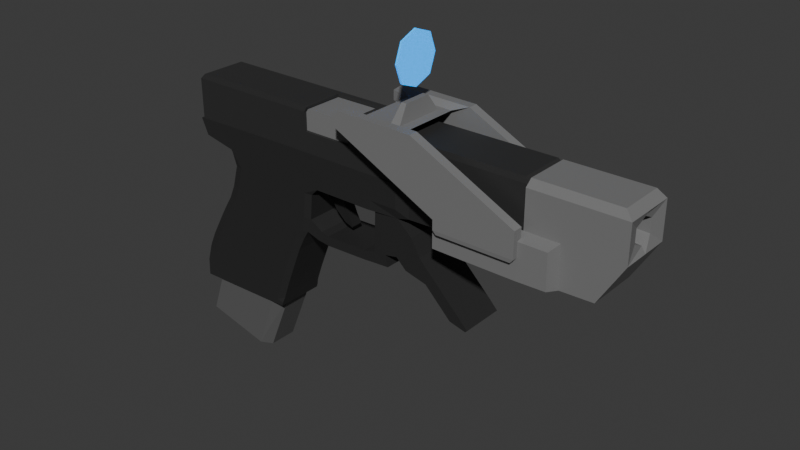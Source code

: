 # Source: Pistol26.blend  (saved by Blender 4.0.36; exported with 4.5.12 LTS)
import bpy
from mathutils import Matrix  # noqa: F401  (used for matrix-valued properties, if any)

bpy.ops.wm.read_factory_settings(use_empty=True)
scene = bpy.context.scene
scene.name = 'Scene'

# ---- collections
col_collection = bpy.data.collections.new('Collection'); scene.collection.children.link(col_collection)

# ---- materials (node trees are filled in below, after node groups)
mat_material_001 = bpy.data.materials.new('Material.001')
mat_material_001.use_transparent_shadow = False
mat_material_004 = bpy.data.materials.new('Material.004')
mat_material_004.use_transparent_shadow = False
mat_material_002 = bpy.data.materials.new('Material.002')
mat_material_002.use_transparent_shadow = False
mat_material_010 = bpy.data.materials.new('Material.010')
mat_material_010.use_transparent_shadow = False
mat_material_005 = bpy.data.materials.new('Material.005')
mat_material_005.use_transparent_shadow = False
mat_material_006 = bpy.data.materials.new('Material.006')
mat_material_006.use_transparent_shadow = False
mat_material = bpy.data.materials.new('Material')
mat_material.use_transparent_shadow = False
mat_material_003 = bpy.data.materials.new('Material.003')
mat_material_003.use_transparent_shadow = False
mat_material_007 = bpy.data.materials.new('Material.007')
mat_material_007.use_transparent_shadow = False
mat_material_008 = bpy.data.materials.new('Material.008')
mat_material_008.use_transparent_shadow = False
mat_material_009 = bpy.data.materials.new('Material.009')
mat_material_009.use_transparent_shadow = False

# ---- material node trees
mat_material_001.use_nodes = True; mat_material_001.node_tree.nodes.clear()
_N = mat_material_001.node_tree.nodes; _L = mat_material_001.node_tree.links
n0 = _N.new('ShaderNodeBsdfPrincipled'); n0.name = 'Principled BSDF'; n0.location = (10, 300)
n0.inputs[0].default_value = (0.02463, 0.02463, 0.02463, 1.0)
n0.inputs[3].default_value = 1.45
n1 = _N.new('ShaderNodeOutputMaterial'); n1.name = 'Material Output'; n1.location = (300, 300)
_L.new(n0.outputs[0], n1.inputs[0])
n1.is_active_output = True
mat_material_004.use_nodes = True; mat_material_004.node_tree.nodes.clear()
_N = mat_material_004.node_tree.nodes; _L = mat_material_004.node_tree.links
n0 = _N.new('ShaderNodeBsdfPrincipled'); n0.name = 'Principled BSDF'; n0.location = (10, 300)
n0.inputs[0].default_value = (0.03102, 0.03102, 0.03102, 1.0)
n0.inputs[3].default_value = 1.45
n1 = _N.new('ShaderNodeOutputMaterial'); n1.name = 'Material Output'; n1.location = (300, 300)
_L.new(n0.outputs[0], n1.inputs[0])
n1.is_active_output = True
mat_material_002.use_nodes = True; mat_material_002.node_tree.nodes.clear()
_N = mat_material_002.node_tree.nodes; _L = mat_material_002.node_tree.links
n0 = _N.new('ShaderNodeBsdfPrincipled'); n0.name = 'Principled BSDF'; n0.location = (10, 300)
n0.inputs[0].default_value = (0.1981, 0.1981, 0.1981, 1.0)
n0.inputs[3].default_value = 1.45
n1 = _N.new('ShaderNodeOutputMaterial'); n1.name = 'Material Output'; n1.location = (300, 300)
_L.new(n0.outputs[0], n1.inputs[0])
n1.is_active_output = True
mat_material_010.use_nodes = True; mat_material_010.node_tree.nodes.clear()
_N = mat_material_010.node_tree.nodes; _L = mat_material_010.node_tree.links
n0 = _N.new('ShaderNodeBsdfPrincipled'); n0.name = 'Principled BSDF'; n0.location = (10, 300)
n0.inputs[0].default_value = (0.0, 0.0, 0.0, 1.0)
n0.inputs[3].default_value = 1.45
n1 = _N.new('ShaderNodeOutputMaterial'); n1.name = 'Material Output'; n1.location = (300, 300)
_L.new(n0.outputs[0], n1.inputs[0])
n1.is_active_output = True
mat_material_005.use_nodes = True; mat_material_005.node_tree.nodes.clear()
_N = mat_material_005.node_tree.nodes; _L = mat_material_005.node_tree.links
n0 = _N.new('ShaderNodeBsdfPrincipled'); n0.name = 'Principled BSDF'; n0.location = (10, 300)
n0.inputs[0].default_value = (0.1981, 0.1981, 0.1981, 1.0)
n0.inputs[3].default_value = 1.45
n1 = _N.new('ShaderNodeOutputMaterial'); n1.name = 'Material Output'; n1.location = (300, 300)
_L.new(n0.outputs[0], n1.inputs[0])
n1.is_active_output = True
mat_material_006.use_nodes = True; mat_material_006.node_tree.nodes.clear()
_N = mat_material_006.node_tree.nodes; _L = mat_material_006.node_tree.links
n0 = _N.new('ShaderNodeBsdfPrincipled'); n0.name = 'Principled BSDF'; n0.location = (10, 300)
n0.inputs[0].default_value = (0.1981, 0.1981, 0.1981, 1.0)
n0.inputs[3].default_value = 1.45
n1 = _N.new('ShaderNodeOutputMaterial'); n1.name = 'Material Output'; n1.location = (300, 300)
_L.new(n0.outputs[0], n1.inputs[0])
n1.is_active_output = True
mat_material.use_nodes = True; mat_material.node_tree.nodes.clear()
_N = mat_material.node_tree.nodes; _L = mat_material.node_tree.links
n0 = _N.new('ShaderNodeOutputMaterial'); n0.name = 'Material Output'; n0.location = (300, 300)
n1 = _N.new('ShaderNodeBsdfPrincipled'); n1.name = 'Principled BSDF'; n1.location = (10, 300)
n1.inputs[0].default_value = (0.0, 0.8593, 1.0, 1.0)
n1.inputs[2].default_value = 0.0
n1.inputs[3].default_value = 1.45
n1.inputs[4].default_value = 0.5906
n1.inputs[27].default_value = (0.0002552, 0.2376, 1.0, 1.0)
n1.inputs[28].default_value = 1.0
_L.new(n1.outputs[0], n0.inputs[0])
n0.is_active_output = True
mat_material_003.use_nodes = True; mat_material_003.node_tree.nodes.clear()
_N = mat_material_003.node_tree.nodes; _L = mat_material_003.node_tree.links
n0 = _N.new('ShaderNodeBsdfPrincipled'); n0.name = 'Principled BSDF'; n0.location = (10, 300)
n0.inputs[0].default_value = (0.1124, 0.1124, 0.1124, 1.0)
n0.inputs[3].default_value = 1.45
n1 = _N.new('ShaderNodeOutputMaterial'); n1.name = 'Material Output'; n1.location = (300, 300)
_L.new(n0.outputs[0], n1.inputs[0])
n1.is_active_output = True
mat_material_007.use_nodes = True; mat_material_007.node_tree.nodes.clear()
_N = mat_material_007.node_tree.nodes; _L = mat_material_007.node_tree.links
n0 = _N.new('ShaderNodeBsdfPrincipled'); n0.name = 'Principled BSDF'; n0.location = (10, 300)
n0.inputs[0].default_value = (0.01783, 0.01783, 0.01783, 1.0)
n0.inputs[3].default_value = 1.45
n1 = _N.new('ShaderNodeOutputMaterial'); n1.name = 'Material Output'; n1.location = (300, 300)
_L.new(n0.outputs[0], n1.inputs[0])
n1.is_active_output = True
mat_material_008.use_nodes = True; mat_material_008.node_tree.nodes.clear()
_N = mat_material_008.node_tree.nodes; _L = mat_material_008.node_tree.links
n0 = _N.new('ShaderNodeBsdfPrincipled'); n0.name = 'Principled BSDF'; n0.location = (10, 300)
n0.inputs[0].default_value = (0.1519, 0.1519, 0.1519, 1.0)
n0.inputs[3].default_value = 1.45
n1 = _N.new('ShaderNodeOutputMaterial'); n1.name = 'Material Output'; n1.location = (300, 300)
_L.new(n0.outputs[0], n1.inputs[0])
n1.is_active_output = True
mat_material_009.use_nodes = True; mat_material_009.node_tree.nodes.clear()
_N = mat_material_009.node_tree.nodes; _L = mat_material_009.node_tree.links
n0 = _N.new('ShaderNodeBsdfPrincipled'); n0.name = 'Principled BSDF'; n0.location = (10, 300)
n0.inputs[0].default_value = (0.1981, 0.1981, 0.1981, 1.0)
n0.inputs[3].default_value = 1.45
n1 = _N.new('ShaderNodeOutputMaterial'); n1.name = 'Material Output'; n1.location = (300, 300)
_L.new(n0.outputs[0], n1.inputs[0])
n1.is_active_output = True

# ---- world
world_world = bpy.data.worlds.new('World'); scene.world = world_world
world_world.use_nodes = True; world_world.node_tree.nodes.clear()
_N = world_world.node_tree.nodes; _L = world_world.node_tree.links
n0 = _N.new('ShaderNodeOutputWorld'); n0.name = 'World Output'; n0.location = (300, 300)
n1 = _N.new('ShaderNodeBackground'); n1.name = 'Background'; n1.location = (10, 300)
n1.inputs[0].default_value = (0.05088, 0.05088, 0.05088, 1.0)
_L.new(n1.outputs[0], n0.inputs[0])
n0.is_active_output = True
world_world.color = (0.05088, 0.05088, 0.05088)
world_world.use_sun_shadow = False
world_world.sun_shadow_jitter_overblur = 0.0

# ---- meshes
me_cube_002 = bpy.data.meshes.new('Cube.002')
me_cube_002.from_pydata([(-0.7209, -1.0, -0.7645), (-0.7209, 1.0, -0.7645), (1.079, -0.8938, -1.0), (1.079, -1.0, -0.7535), (1.079, 0.8938, -1.0), (1.079, 1.0, -0.7535), (0.0, 1.0, -0.7535), (0.0, -1.0, -0.7535), (-0.6681, -1.0, -0.883), (-0.6681, 1.0, -0.883), (1.079, 1.0, -0.8729), (1.079, -1.0, -0.8729), (0.1661, -1.0, -0.8729), (0.1661, 1.0, -0.8729), (-0.4307, 1.0, -0.9335), (1.079, 1.0, -0.9304), (1.079, -1.0, -0.9304), (0.246, -1.0, -0.9304), (0.246, 1.0, -0.9304), (-0.4307, -1.0, -0.9335), (-0.7841, 1.0, -2.068), (-0.7841, -1.0, -2.068), (0.000518, 1.0, -2.053), (0.000518, -1.0, -2.053), (1.177, -0.9143, -0.9747), (1.177, -0.9143, -0.7652), (1.177, 0.9143, -0.9747), (1.177, 0.9143, -0.7652), (1.177, 0.9143, -0.8743), (1.177, -0.9143, -0.8743), (1.177, 0.9143, -0.9268), (1.177, -0.9143, -0.9268), (1.845, -0.9143, -0.9536), (1.847, -0.9143, -0.7652), (1.845, 0.9143, -0.9536), (1.847, 0.9143, -0.7652), (1.847, 0.9143, -0.8743), (1.847, -0.9143, -0.8743), (1.847, 0.9143, -0.9268), (1.847, -0.9143, -0.9268), (2.059, -0.9143, -0.8998), (2.07, -0.9143, -0.7649), (2.059, 0.9143, -0.8998), (2.07, 0.9143, -0.7649), (2.061, 0.9143, -0.8328), (2.061, -0.9143, -0.8328), (2.061, 0.9143, -0.8853), (2.061, -0.9143, -0.8853), (-0.3974, -0.9433, -1.055), (-0.3391, -1.0, -1.057), (-0.4202, -1.0, -0.948), (-0.3974, 0.9433, -1.055), (-0.4202, 1.0, -0.948), (-0.3391, 1.0, -1.057), (0.2811, 1.0, -1.057), (0.3996, 1.0, -1.0), (0.338, 0.9433, -1.057), (0.2811, -1.0, -1.057), (0.338, -0.9433, -1.057), (0.3996, -1.0, -1.0), (-0.4896, 0.9433, -1.329), (-0.4443, 0.9433, -1.226), (-0.3856, 1.0, -1.227), (-0.4287, 1.0, -1.339), (-0.4896, -0.9433, -1.329), (-0.4287, -1.0, -1.339), (-0.3856, -1.0, -1.227), (-0.4443, -0.9433, -1.226), (0.2177, 1.0, -1.359), (0.2646, 1.0, -1.247), (0.3214, 0.9433, -1.249), (0.2871, 0.9433, -1.354), (0.2177, -1.0, -1.359), (0.2871, -0.9433, -1.354), (0.3214, -0.9433, -1.249), (0.2646, -1.0, -1.247), (-0.5917, 0.9433, -1.497), (-0.534, 0.9433, -1.399), (-0.4633, 1.0, -1.394), (-0.5314, 1.0, -1.505), (-0.5917, -0.9433, -1.497), (-0.5314, -1.0, -1.505), (-0.4633, -1.0, -1.394), (-0.534, -0.9433, -1.399), (0.1339, 1.0, -1.526), (0.1845, 1.0, -1.414), (0.2453, 0.9433, -1.423), (0.1953, 0.9433, -1.524), (0.1339, -1.0, -1.526), (0.1953, -0.9433, -1.524), (0.2453, -0.9433, -1.423), (0.1845, -1.0, -1.414), (-0.7462, 0.9433, -1.794), (-0.6993, 0.9433, -1.691), (-0.6391, 1.0, -1.7), (-0.69, 1.0, -1.806), (-0.7462, -0.9433, -1.794), (-0.69, -1.0, -1.806), (-0.6391, -1.0, -1.7), (-0.6993, -0.9433, -1.691), (-0.02019, 1.0, -1.932), (0.01777, 1.0, -1.824), (0.0741, 0.9433, -1.835), (0.03611, 0.9433, -1.942), (-0.02019, -1.0, -1.932), (0.03611, -0.9433, -1.942), (0.0741, -0.9433, -1.835), (0.01777, -1.0, -1.824), (-0.6993, -1.0, -1.831), (-0.7578, -0.9433, -1.826), (-0.7794, -1.0, -1.936), (-0.0446, -1.0, -2.011), (0.009368, -1.0, -2.025), (0.02462, -0.9433, -1.978), (-0.7578, 0.9433, -1.826), (-0.6993, 1.0, -1.831), (-0.7794, 1.0, -1.936), (0.02462, 0.9433, -1.978), (0.009368, 1.0, -2.025), (-0.0446, 1.0, -2.011), (0.5396, 1.0, -0.7535), (0.5396, -1.0, -0.7535), (0.6226, -1.0, -0.8729), (0.6226, 1.0, -0.8729), (0.6626, 1.0, -0.9304), (0.6626, -1.0, -0.9304), (0.7394, 1.0, -1.0), (0.7394, -1.0, -1.0), (0.8093, 1.0, -0.7535), (0.8509, 1.0, -0.8729), (0.8708, 1.0, -0.9304), (0.8093, -1.0, -0.7535), (0.8509, -1.0, -0.8729), (0.8708, -1.0, -0.9304), (0.8568, 1.0, -1.0), (0.8568, -1.0, -1.0), (0.7368, 1.0, -1.001), (0.8543, 1.0, -1.001), (0.8543, -1.0, -1.001), (0.7368, -1.0, -1.001), (0.4091, 0.883, -1.319), (0.3748, 0.883, -1.393), (0.3748, -0.883, -1.393), (0.4091, -0.883, -1.319), (0.4689, 0.883, -1.334), (0.4676, 0.883, -1.405), (0.4676, -0.883, -1.405), (0.4689, -0.883, -1.334), (0.7912, 0.883, -1.326), (0.7899, 0.883, -1.396), (0.7899, -0.883, -1.396), (0.7912, -0.883, -1.326), (0.9789, 0.8992, -1.3), (0.9967, 0.883, -1.383), (0.9967, -0.883, -1.383), (0.9789, -0.8926, -1.298), (0.8836, 0.883, -1.312), (0.8933, 0.883, -1.389), (0.8933, -0.883, -1.389), (0.8836, -0.883, -1.312), (0.968, 0.8938, -1.005), (0.968, -0.8938, -1.005), (0.8939, 0.8928, -1.007), (0.8939, -0.8928, -1.007), (1.195, -0.8938, -1.1), (1.195, 0.8938, -1.1), (1.262, -0.8938, -1.22), (1.262, 0.8938, -1.22), (1.073, 0.8938, -1.28), (1.073, -0.8938, -1.28), (1.325, -0.8938, -1.285), (1.325, 0.8938, -1.285), (1.149, 0.8938, -1.353), (1.149, -0.8938, -1.353), (1.385, -0.8938, -1.343), (1.385, 0.8938, -1.343), (1.313, 0.8938, -1.394), (1.313, -0.8938, -1.394), (1.583, -0.8938, -1.539), (1.583, 0.8938, -1.539), (1.511, 0.8938, -1.591), (1.511, -0.8938, -1.591), (1.649, -0.8938, -1.609), (1.649, 0.8938, -1.609), (1.635, 0.8938, -1.622), (1.635, -0.8938, -1.622)], [], [(8, 0, 1, 9), (129, 128, 5, 10), (16, 2, 24, 31), (12, 7, 0, 8), (56, 58, 74, 70), (6, 1, 0, 7), (120, 6, 7, 121), (127, 125, 17, 59), (122, 121, 7, 12), (9, 1, 6, 13), (14, 9, 13, 18), (125, 122, 12, 17), (17, 12, 8, 19), (10, 5, 27, 28), (130, 129, 10, 15), (19, 8, 9, 14), (57, 49, 66, 75), (15, 10, 28, 30), (50, 19, 14, 52), (64, 60, 77, 83), (53, 54, 69, 62), (71, 73, 90, 86), (134, 130, 15, 4), (59, 17, 19, 50), (52, 14, 18, 55), (79, 84, 101, 94), (63, 68, 85, 78), (80, 76, 93, 99), (72, 65, 82, 91), (118, 112, 23, 22), (96, 92, 114, 109), (88, 81, 98, 107), (87, 89, 106, 102), (20, 22, 23, 21), (112, 110, 21, 23), (116, 118, 22, 20), (104, 97, 108, 111), (110, 116, 20, 21), (95, 100, 119, 115), (103, 105, 113, 117), (26, 30, 38, 34), (27, 25, 33, 35), (28, 27, 35, 36), (2, 4, 26, 24), (11, 16, 31, 29), (3, 11, 29, 25), (5, 3, 25, 27), (4, 15, 30, 26), (36, 35, 43, 44), (37, 39, 47, 45), (32, 34, 42, 40), (30, 28, 36, 38), (25, 29, 37, 33), (31, 24, 32, 39), (24, 26, 34, 32), (29, 31, 39, 37), (44, 43, 41, 45), (46, 44, 45, 47), (42, 46, 47, 40), (35, 33, 41, 43), (34, 38, 46, 42), (38, 36, 44, 46), (33, 37, 45, 41), (39, 32, 40, 47), (48, 49, 50), (51, 52, 53), (54, 55, 56), (57, 58, 59), (60, 61, 62, 63), (64, 65, 66, 67), (68, 69, 70, 71), (72, 73, 74, 75), (76, 77, 78, 79), (80, 81, 82, 83), (84, 85, 86, 87), (88, 89, 90, 91), (92, 93, 94, 95), (96, 97, 98, 99), (100, 101, 102, 103), (104, 105, 106, 107), (108, 109, 110), (111, 112, 113), (114, 115, 116), (117, 118, 119), (51, 48, 50, 52), (54, 53, 52, 55), (49, 57, 59, 50), (55, 59, 58, 56), (60, 64, 67, 61), (68, 63, 62, 69), (65, 72, 75, 66), (70, 74, 143, 140), (57, 75, 74, 58), (69, 54, 56, 70), (61, 51, 53, 62), (66, 49, 48, 67), (76, 80, 83, 77), (84, 79, 78, 85), (81, 88, 91, 82), (86, 90, 89, 87), (64, 83, 82, 65), (90, 73, 72, 91), (63, 78, 77, 60), (85, 68, 71, 86), (92, 96, 99, 93), (100, 95, 94, 101), (97, 104, 107, 98), (102, 106, 105, 103), (79, 94, 93, 76), (98, 81, 80, 99), (88, 107, 106, 89), (101, 84, 87, 102), (113, 105, 104, 111), (119, 100, 103, 117), (96, 109, 108, 97), (95, 115, 114, 92), (118, 116, 115, 119), (112, 118, 117, 113), (116, 110, 109, 114), (110, 112, 111, 108), (48, 51, 61, 67), (55, 18, 124, 126), (55, 126, 127, 59), (18, 13, 123, 124), (133, 132, 122, 125), (132, 131, 121, 122), (135, 133, 125, 127), (128, 120, 121, 131), (13, 6, 120, 123), (5, 128, 131, 3), (2, 16, 133, 135), (11, 3, 131, 132), (16, 11, 132, 133), (126, 124, 130, 134), (136, 137, 138, 139), (124, 123, 129, 130), (123, 120, 128, 129), (126, 134, 137, 136), (134, 135, 138, 137), (135, 127, 139, 138), (127, 126, 136, 139), (142, 141, 145, 146), (71, 70, 140, 141), (73, 71, 141, 142), (74, 73, 142, 143), (144, 147, 151, 148), (143, 142, 146, 147), (140, 143, 147, 144), (141, 140, 144, 145), (157, 156, 152, 153), (145, 144, 148, 149), (146, 145, 149, 150), (147, 146, 150, 151), (152, 155, 154, 153), (158, 157, 153, 154), (159, 158, 154, 155), (148, 151, 159, 156), (151, 150, 158, 159), (150, 149, 157, 158), (149, 148, 156, 157), (155, 161, 163, 159), (159, 163, 162, 156), (156, 162, 160, 152), (134, 4, 160, 162), (2, 135, 163, 161), (135, 134, 162, 163), (152, 165, 167, 168), (4, 2, 164, 165), (160, 4, 165, 152), (2, 161, 155, 164), (166, 169, 173, 170), (155, 152, 168, 169), (164, 155, 169, 166), (165, 164, 166, 167), (173, 172, 176, 177), (167, 166, 170, 171), (168, 167, 171, 172), (169, 168, 172, 173), (176, 175, 179, 180), (170, 173, 177, 174), (171, 170, 174, 175), (172, 171, 175, 176), (178, 181, 185, 182), (177, 176, 180, 181), (174, 177, 181, 178), (175, 174, 178, 179), (183, 182, 185, 184), (179, 178, 182, 183), (180, 179, 183, 184), (181, 180, 184, 185)])
_uv = me_cube_002.uv_layers.new(name='UVMap')
_uv.uv.foreach_set('vector', [0.5039, 0.0, 0.625, 0.0, 0.625, 0.25, 0.5039, 0.25, 0.5039, 0.4687, 0.625, 0.4688, 0.625, 0.5, 0.5039, 0.5, 0.4456, 0.75, 0.375, 0.75, 0.375, 0.75, 0.4456, 0.75, 0.5039, 0.875, 0.625, 0.875, 0.625, 1.0, 0.5039, 1.0, 0.25, 0.5071, 0.25, 0.7429, 0.25, 0.7429, 0.25, 0.5071, 0.75, 0.5, 0.875, 0.5, 0.875, 0.75, 0.75, 0.75, 0.6875, 0.5, 0.75, 0.5, 0.75, 0.75, 0.6875, 0.75, 0.375, 0.8077, 0.4456, 0.8125, 0.4456, 0.875, 0.375, 0.8654, 0.5039, 0.8125, 0.625, 0.8125, 0.625, 0.875, 0.5039, 0.875, 0.5039, 0.25, 0.625, 0.25, 0.625, 0.375, 0.5039, 0.375, 0.4456, 0.25, 0.5039, 0.25, 0.5039, 0.375, 0.4456, 0.375, 0.4456, 0.8125, 0.5039, 0.8125, 0.5039, 0.875, 0.4456, 0.875, 0.4456, 0.875, 0.5039, 0.875, 0.5039, 1.0, 0.4456, 1.0, 0.5039, 0.5, 0.625, 0.5, 0.625, 0.5, 0.5039, 0.5, 0.4456, 0.4688, 0.5039, 0.4687, 0.5039, 0.5, 0.4456, 0.5, 0.4456, 0.0, 0.5039, 0.0, 0.5039, 0.25, 0.4456, 0.25, 0.375, 0.8846, 0.375, 0.9902, 0.375, 0.9904, 0.375, 0.8844, 0.4456, 0.5, 0.5039, 0.5, 0.5039, 0.5, 0.4456, 0.5, 0.4302, 0.0, 0.4456, 0.0, 0.4456, 0.25, 0.4302, 0.25, 0.375, 0.007089, 0.375, 0.2429, 0.375, 0.2429, 0.375, 0.007089, 0.375, 0.2598, 0.375, 0.3654, 0.375, 0.3656, 0.375, 0.2596, 0.25, 0.5071, 0.25, 0.7429, 0.25, 0.7429, 0.25, 0.5071, 0.375, 0.4712, 0.4456, 0.4688, 0.4456, 0.5, 0.375, 0.5, 0.3748, 0.8647, 0.4456, 0.875, 0.4456, 1.0, 0.4302, 1.0, 0.4302, 0.25, 0.4456, 0.25, 0.4456, 0.375, 0.3748, 0.3853, 0.375, 0.2598, 0.375, 0.3655, 0.375, 0.3657, 0.375, 0.2595, 0.375, 0.2606, 0.375, 0.3645, 0.375, 0.3645, 0.375, 0.2606, 0.375, 0.007089, 0.375, 0.2429, 0.375, 0.2429, 0.375, 0.007089, 0.375, 0.8855, 0.375, 0.9894, 0.375, 0.9894, 0.375, 0.8855, 0.25, 0.5, 0.25, 0.75, 0.25, 0.75, 0.25, 0.5, 0.375, 0.007089, 0.375, 0.2429, 0.375, 0.2429, 0.375, 0.007089, 0.375, 0.8845, 0.375, 0.9902, 0.375, 0.9905, 0.375, 0.8843, 0.25, 0.5071, 0.25, 0.7429, 0.25, 0.7429, 0.25, 0.5071, 0.125, 0.5, 0.25, 0.5, 0.25, 0.75, 0.125, 0.75, 0.375, 0.875, 0.375, 1.0, 0.375, 1.0, 0.375, 0.875, 0.375, 0.25, 0.375, 0.375, 0.375, 0.375, 0.375, 0.25, 0.375, 0.884, 0.375, 0.991, 0.375, 0.991, 0.375, 0.884, 0.375, 0.0, 0.375, 0.25, 0.375, 0.25, 0.375, 0.0, 0.375, 0.259, 0.375, 0.366, 0.375, 0.366, 0.375, 0.259, 0.25, 0.5071, 0.25, 0.7429, 0.25, 0.7429, 0.25, 0.5071, 0.375, 0.5, 0.4456, 0.5, 0.4456, 0.5, 0.375, 0.5, 0.625, 0.5, 0.625, 0.75, 0.625, 0.75, 0.625, 0.5, 0.5039, 0.5, 0.625, 0.5, 0.625, 0.5, 0.5039, 0.5, 0.375, 0.75, 0.375, 0.5, 0.375, 0.5, 0.375, 0.75, 0.5039, 0.75, 0.4456, 0.75, 0.4456, 0.75, 0.5039, 0.75, 0.625, 0.75, 0.5039, 0.75, 0.5039, 0.75, 0.625, 0.75, 0.625, 0.5, 0.625, 0.75, 0.625, 0.75, 0.625, 0.5, 0.375, 0.5, 0.4456, 0.5, 0.4456, 0.5, 0.375, 0.5, 0.5039, 0.5, 0.625, 0.5, 0.625, 0.5, 0.5039, 0.5, 0.5039, 0.75, 0.4456, 0.75, 0.4456, 0.75, 0.5039, 0.75, 0.375, 0.75, 0.375, 0.5, 0.375, 0.5, 0.375, 0.75, 0.4456, 0.5, 0.5039, 0.5, 0.5039, 0.5, 0.4456, 0.5, 0.625, 0.75, 0.5039, 0.75, 0.5039, 0.75, 0.625, 0.75, 0.4456, 0.75, 0.375, 0.75, 0.375, 0.75, 0.4456, 0.75, 0.375, 0.75, 0.375, 0.5, 0.375, 0.5, 0.375, 0.75, 0.5039, 0.75, 0.4456, 0.75, 0.4456, 0.75, 0.5039, 0.75, 0.5039, 0.5, 0.625, 0.5, 0.625, 0.75, 0.5039, 0.75, 0.4456, 0.5, 0.5039, 0.5, 0.5039, 0.75, 0.4456, 0.75, 0.375, 0.5, 0.4456, 0.5, 0.4456, 0.75, 0.375, 0.75, 0.625, 0.5, 0.625, 0.75, 0.625, 0.75, 0.625, 0.5, 0.375, 0.5, 0.4456, 0.5, 0.4456, 0.5, 0.375, 0.5, 0.4456, 0.5, 0.5039, 0.5, 0.5039, 0.5, 0.4456, 0.5, 0.625, 0.75, 0.5039, 0.75, 0.5039, 0.75, 0.625, 0.75, 0.4456, 0.75, 0.375, 0.75, 0.375, 0.75, 0.4456, 0.75, 0.375, 1.0, 0.375, 0.9902, 0.375, 1.0, 0.375, 0.2429, 0.4302, 0.25, 0.375, 0.2598, 0.375, 0.3654, 0.375, 0.375, 0.375, 0.375, 0.375, 0.8846, 0.375, 0.875, 0.375, 0.875, 0.375, 0.2429, 0.375, 0.2429, 0.375, 0.2596, 0.375, 0.2606, 0.375, 1.0, 0.375, 0.9894, 0.375, 0.9884, 0.375, 0.9979, 0.25, 0.5, 0.25, 0.5, 0.25, 0.5071, 0.25, 0.5071, 0.25, 0.75, 0.25, 0.7429, 0.25, 0.7429, 0.25, 0.75, 0.375, 0.2429, 0.375, 0.2429, 0.375, 0.2606, 0.375, 0.2598, 0.375, 1.0, 0.375, 0.9902, 0.375, 0.9841, 0.375, 0.9954, 0.25, 0.5, 0.25, 0.5, 0.25, 0.5071, 0.25, 0.5071, 0.25, 0.75, 0.25, 0.7429, 0.25, 0.7429, 0.25, 0.75, 0.375, 0.2429, 0.375, 0.2429, 0.375, 0.2595, 0.375, 0.259, 0.375, 1.0, 0.375, 0.991, 0.375, 0.9877, 0.375, 0.9972, 0.25, 0.5, 0.25, 0.5, 0.25, 0.5071, 0.25, 0.5071, 0.25, 0.75, 0.25, 0.7429, 0.25, 0.7429, 0.25, 0.75, 0.375, 0.991, 0.375, 1.0, 0.375, 0.9993, 0.25, 0.75, 0.25, 0.75, 0.25, 0.7429, 0.375, 0.2429, 0.375, 0.259, 0.375, 0.25, 0.25, 0.5071, 0.25, 0.5, 0.25, 0.5, 0.375, 0.2429, 0.375, 0.007089, 0.4302, 0.0, 0.4302, 0.25, 0.375, 0.3654, 0.375, 0.2598, 0.4302, 0.25, 0.3748, 0.3853, 0.375, 0.9902, 0.375, 0.8846, 0.3748, 0.8647, 0.4302, 1.0, 0.2596, 0.5, 0.2596, 0.75, 0.25, 0.7429, 0.25, 0.5071, 0.375, 0.2429, 0.375, 0.007089, 0.375, 0.007089, 0.375, 0.2429, 0.375, 0.3645, 0.375, 0.2606, 0.375, 0.2596, 0.375, 0.3656, 0.375, 0.9894, 0.375, 0.8855, 0.375, 0.8844, 0.375, 0.9904, 0.25, 0.5071, 0.25, 0.7429, 0.25, 0.7429, 0.25, 0.5071, 0.375, 0.8846, 0.375, 0.8844, 0.375, 0.875, 0.375, 0.875, 0.375, 0.3656, 0.375, 0.3654, 0.375, 0.375, 0.375, 0.375, 0.375, 0.2429, 0.375, 0.2429, 0.375, 0.2598, 0.375, 0.2596, 0.375, 0.9904, 0.375, 0.9902, 0.375, 1.0, 0.375, 1.0, 0.375, 0.2429, 0.375, 0.007089, 0.375, 0.007089, 0.375, 0.2429, 0.375, 0.3655, 0.375, 0.2598, 0.375, 0.2606, 0.375, 0.3645, 0.375, 0.9902, 0.375, 0.8845, 0.375, 0.8855, 0.375, 0.9894, 0.25, 0.5071, 0.25, 0.7429, 0.25, 0.7429, 0.25, 0.5071, 0.375, 1.0, 0.375, 1.0, 0.375, 0.9894, 0.375, 0.9894, 0.25, 0.7429, 0.25, 0.7429, 0.25, 0.75, 0.25, 0.75, 0.375, 0.2606, 0.375, 0.2606, 0.375, 0.2429, 0.375, 0.2429, 0.25, 0.5, 0.25, 0.5, 0.25, 0.5071, 0.25, 0.5071, 0.375, 0.2429, 0.375, 0.007089, 0.375, 0.007089, 0.375, 0.2429, 0.375, 0.366, 0.375, 0.259, 0.375, 0.2595, 0.375, 0.3657, 0.375, 0.991, 0.375, 0.884, 0.375, 0.8843, 0.375, 0.9905, 0.25, 0.5071, 0.25, 0.7429, 0.25, 0.7429, 0.25, 0.5071, 0.375, 0.2598, 0.375, 0.2595, 0.375, 0.2429, 0.375, 0.2429, 0.375, 0.9905, 0.375, 0.9902, 0.375, 1.0, 0.375, 1.0, 0.25, 0.75, 0.25, 0.75, 0.25, 0.7429, 0.25, 0.7429, 0.25, 0.5, 0.25, 0.5, 0.25, 0.5071, 0.25, 0.5071, 0.25, 0.7429, 0.25, 0.7429, 0.25, 0.75, 0.25, 0.75, 0.25, 0.5, 0.25, 0.5, 0.25, 0.5071, 0.25, 0.5071, 0.375, 1.0, 0.375, 1.0, 0.375, 0.991, 0.375, 0.991, 0.375, 0.259, 0.375, 0.259, 0.375, 0.2429, 0.375, 0.2429, 0.375, 0.375, 0.375, 0.25, 0.375, 0.259, 0.375, 0.366, 0.25, 0.75, 0.25, 0.5, 0.25, 0.5071, 0.25, 0.7429, 0.375, 0.25, 0.375, 0.0, 0.375, 0.007089, 0.375, 0.2429, 0.375, 1.0, 0.375, 0.875, 0.375, 0.884, 0.375, 0.991, 0.375, 0.007089, 0.375, 0.2429, 0.375, 0.2429, 0.375, 0.007089, 0.375, 0.3846, 0.4456, 0.375, 0.4456, 0.4375, 0.375, 0.4423, 0.2596, 0.5, 0.3173, 0.5, 0.3173, 0.75, 0.2596, 0.75, 0.4456, 0.375, 0.5039, 0.375, 0.5039, 0.4375, 0.4456, 0.4375, 0.4456, 0.7812, 0.5039, 0.7812, 0.5039, 0.8125, 0.4456, 0.8125, 0.5039, 0.7812, 0.625, 0.7812, 0.625, 0.8125, 0.5039, 0.8125, 0.375, 0.7788, 0.4456, 0.7812, 0.4456, 0.8125, 0.375, 0.8077, 0.6562, 0.5, 0.6875, 0.5, 0.6875, 0.75, 0.6562, 0.75, 0.5039, 0.375, 0.625, 0.375, 0.625, 0.4375, 0.5039, 0.4375, 0.625, 0.5, 0.6562, 0.5, 0.6562, 0.75, 0.625, 0.75, 0.375, 0.75, 0.4456, 0.75, 0.4456, 0.7812, 0.375, 0.7788, 0.5039, 0.75, 0.625, 0.75, 0.625, 0.7812, 0.5039, 0.7812, 0.4456, 0.75, 0.5039, 0.75, 0.5039, 0.7812, 0.4456, 0.7812, 0.375, 0.4423, 0.4456, 0.4375, 0.4456, 0.4688, 0.375, 0.4712, 0.3173, 0.5, 0.3462, 0.5, 0.3462, 0.75, 0.3173, 0.75, 0.4456, 0.4375, 0.5039, 0.4375, 0.5039, 0.4687, 0.4456, 0.4688, 0.5039, 0.4375, 0.625, 0.4375, 0.625, 0.4688, 0.5039, 0.4687, 0.3173, 0.5, 0.3462, 0.5, 0.3462, 0.5, 0.3173, 0.5, 0.3462, 0.5, 0.3462, 0.75, 0.3462, 0.75, 0.3462, 0.5, 0.3462, 0.75, 0.3173, 0.75, 0.3173, 0.75, 0.3462, 0.75, 0.3173, 0.75, 0.3173, 0.5, 0.3173, 0.5, 0.3173, 0.75, 0.25, 0.7429, 0.25, 0.5071, 0.25, 0.5071, 0.25, 0.7429, 0.25, 0.5071, 0.25, 0.5071, 0.25, 0.5071, 0.25, 0.5071, 0.25, 0.7429, 0.25, 0.5071, 0.25, 0.5071, 0.25, 0.7429, 0.25, 0.7429, 0.25, 0.7429, 0.25, 0.7429, 0.25, 0.7429, 0.25, 0.5071, 0.25, 0.7429, 0.25, 0.7429, 0.25, 0.5071, 0.25, 0.7429, 0.25, 0.7429, 0.25, 0.7429, 0.25, 0.7429, 0.25, 0.5071, 0.25, 0.7429, 0.25, 0.7429, 0.25, 0.5071, 0.25, 0.5071, 0.25, 0.5071, 0.25, 0.5071, 0.25, 0.5071, 0.25, 0.5071, 0.25, 0.5071, 0.25, 0.5071, 0.25, 0.5071, 0.25, 0.5071, 0.25, 0.5071, 0.25, 0.5071, 0.25, 0.5071, 0.25, 0.7429, 0.25, 0.5071, 0.25, 0.5071, 0.25, 0.7429, 0.25, 0.7429, 0.25, 0.7429, 0.25, 0.7429, 0.25, 0.7429, 0.25, 0.5071, 0.25, 0.7429, 0.25, 0.7429, 0.25, 0.5071, 0.25, 0.7429, 0.25, 0.5071, 0.25, 0.5071, 0.25, 0.7429, 0.25, 0.7429, 0.25, 0.7429, 0.25, 0.7429, 0.25, 0.7429, 0.25, 0.5071, 0.25, 0.7429, 0.25, 0.7429, 0.25, 0.5071, 0.25, 0.7429, 0.25, 0.7429, 0.25, 0.7429, 0.25, 0.7429, 0.25, 0.7429, 0.25, 0.5071, 0.25, 0.5071, 0.25, 0.7429, 0.25, 0.5071, 0.25, 0.5071, 0.25, 0.5071, 0.25, 0.5071, 0.25, 0.7429, 0.25, 0.7429, 0.25, 0.7429, 0.25, 0.7429, 0.25, 0.7429, 0.25, 0.7429, 0.25, 0.5071, 0.25, 0.5071, 0.25, 0.5071, 0.25, 0.5071, 0.25, 0.5071, 0.25, 0.5071, 0.3462, 0.5, 0.375, 0.5, 0.3701, 0.5047, 0.351, 0.5047, 0.375, 0.75, 0.3462, 0.75, 0.351, 0.7453, 0.3701, 0.7453, 0.3462, 0.75, 0.3462, 0.5, 0.351, 0.5047, 0.351, 0.7453, 0.3701, 0.5047, 0.375, 0.5, 0.375, 0.5, 0.3701, 0.5047, 0.375, 0.5, 0.375, 0.75, 0.375, 0.75, 0.375, 0.5, 0.3701, 0.5047, 0.375, 0.5, 0.375, 0.5, 0.3701, 0.5047, 0.375, 0.75, 0.3701, 0.7453, 0.3701, 0.7453, 0.375, 0.75, 0.375, 0.75, 0.3701, 0.7453, 0.3701, 0.7453, 0.375, 0.75, 0.25, 0.7429, 0.25, 0.5071, 0.25, 0.5071, 0.25, 0.7429, 0.375, 0.75, 0.3701, 0.7453, 0.3701, 0.7453, 0.375, 0.75, 0.375, 0.5, 0.375, 0.75, 0.375, 0.75, 0.375, 0.5, 0.25, 0.7429, 0.25, 0.5071, 0.25, 0.5071, 0.25, 0.7429, 0.375, 0.5, 0.375, 0.75, 0.375, 0.75, 0.375, 0.5, 0.3701, 0.5047, 0.375, 0.5, 0.375, 0.5, 0.3701, 0.5047, 0.25, 0.7429, 0.25, 0.5071, 0.25, 0.5071, 0.25, 0.7429, 0.3701, 0.5047, 0.375, 0.5, 0.375, 0.5, 0.3701, 0.5047, 0.375, 0.75, 0.3701, 0.7453, 0.3701, 0.7453, 0.375, 0.75, 0.375, 0.5, 0.375, 0.75, 0.375, 0.75, 0.375, 0.5, 0.3701, 0.5047, 0.375, 0.5, 0.375, 0.5, 0.3701, 0.5047, 0.375, 0.75, 0.3701, 0.7453, 0.3701, 0.7453, 0.375, 0.75, 0.25, 0.7429, 0.25, 0.5071, 0.25, 0.5071, 0.25, 0.7429, 0.375, 0.75, 0.3701, 0.7453, 0.3701, 0.7453, 0.375, 0.75, 0.375, 0.5, 0.375, 0.75, 0.375, 0.75, 0.375, 0.5, 0.375, 0.5, 0.375, 0.75, 0.3701, 0.7453, 0.3701, 0.5047, 0.375, 0.5, 0.375, 0.75, 0.375, 0.75, 0.375, 0.5, 0.3701, 0.5047, 0.375, 0.5, 0.375, 0.5, 0.3701, 0.5047, 0.25, 0.7429, 0.25, 0.5071, 0.25, 0.5071, 0.25, 0.7429])
me_cube_002.materials.append(mat_material_001)
me_cube_002.update()
me_cube_003 = bpy.data.meshes.new('Cube.003')
me_cube_003.from_pydata([(-1.761, -0.178, -1.0), (-1.761, 0.178, -1.0), (1.0, -0.178, -1.0), (1.0, 0.178, -1.0), (-1.723, -0.1713, -0.661), (-1.761, -0.178, -0.6988), (-1.723, 0.1713, -0.661), (-1.761, 0.178, -0.6988), (0.9622, -0.1713, -0.661), (1.0, -0.178, -0.6988), (0.9622, 0.1713, -0.661), (1.0, 0.178, -0.6988), (1.0, -0.178, -0.8494), (-1.761, -0.178, -0.8494), (-1.761, 0.178, -0.8494), (1.0, 0.178, -0.8494), (-0.3581, 0.178, -1.0), (-0.3581, -0.178, -1.0), (-0.3729, 0.1308, -0.661), (-0.3581, 0.178, -0.6988), (-0.3729, -0.1713, -0.661), (-0.3729, -0.178, -0.6988), (-0.3729, -0.178, -0.8347), (-0.3581, 0.178, -0.8494), (-0.7726, 0.178, -1.0), (-0.7726, 0.178, -0.6988), (-0.739, -0.1719, -0.6644), (-0.7579, -0.178, -0.8347), (-0.7726, -0.178, -1.0), (-0.739, 0.1308, -0.661), (-0.7726, -0.178, -0.6988), (-0.7726, 0.178, -0.8494), (-0.7537, 0.1713, -0.661), (-0.3581, 0.1713, -0.661), (-0.3581, -0.178, -0.6988), (-0.3581, -0.178, -0.8494), (-0.3581, -0.1713, -0.661), (-0.7726, -0.178, -0.8494), (-0.7579, -0.1786, -0.7022), (-0.7537, -0.1713, -0.661)], [], [(32, 6, 4, 39), (15, 11, 9, 12), (13, 5, 7, 14), (16, 3, 2, 17), (23, 19, 11, 15), (4, 6, 7, 5), (33, 10, 11, 19), (10, 8, 9, 11), (39, 4, 5, 30), (37, 30, 5, 13), (28, 37, 13, 0), (16, 23, 15, 3), (0, 13, 14, 1), (3, 15, 12, 2), (24, 31, 23, 16), (2, 12, 35, 17), (12, 9, 34, 35), (8, 36, 34, 9), (32, 33, 19, 25), (31, 25, 19, 23), (24, 16, 17, 28), (10, 33, 36, 8), (1, 24, 28, 0), (14, 7, 25, 31), (6, 32, 25, 7), (1, 14, 31, 24), (17, 35, 37, 28), (29, 18, 33, 32), (21, 22, 35, 34), (20, 21, 34, 36), (18, 20, 36, 33), (22, 27, 37, 35), (27, 38, 30, 37), (38, 26, 39, 30), (26, 29, 32, 39)])
_uv = me_cube_003.uv_layers.new(name='UVMap')
_uv.uv.foreach_set('vector', [0.8108, 0.5047, 0.8716, 0.5047, 0.8716, 0.7453, 0.8108, 0.7453, 0.486, 0.5, 0.5971, 0.5, 0.5971, 0.75, 0.486, 0.75, 0.486, 0.0, 0.5971, 0.0, 0.5971, 0.25, 0.486, 0.25, 0.25, 0.5, 0.375, 0.5, 0.375, 0.75, 0.25, 0.75, 0.486, 0.375, 0.5971, 0.375, 0.5971, 0.5, 0.486, 0.5, 0.8716, 0.7453, 0.8716, 0.5047, 0.875, 0.5, 0.875, 0.75, 0.75, 0.5047, 0.6284, 0.5047, 0.625, 0.5, 0.75, 0.5, 0.6284, 0.5047, 0.6284, 0.7453, 0.5971, 0.75, 0.5971, 0.5, 0.8108, 0.7453, 0.8716, 0.7453, 0.875, 0.75, 0.8125, 0.75, 0.486, 0.9375, 0.5971, 0.9375, 0.5971, 1.0, 0.486, 1.0, 0.375, 0.9375, 0.486, 0.9375, 0.486, 1.0, 0.375, 1.0, 0.375, 0.375, 0.486, 0.375, 0.486, 0.5, 0.375, 0.5, 0.375, 0.0, 0.486, 0.0, 0.486, 0.25, 0.375, 0.25, 0.375, 0.5, 0.486, 0.5, 0.486, 0.75, 0.375, 0.75, 0.375, 0.3125, 0.486, 0.3125, 0.486, 0.375, 0.375, 0.375, 0.375, 0.75, 0.486, 0.75, 0.486, 0.875, 0.375, 0.875, 0.486, 0.75, 0.5971, 0.75, 0.5971, 0.875, 0.486, 0.875, 0.6284, 0.7453, 0.75, 0.7453, 0.75, 0.75, 0.625, 0.75, 0.8108, 0.5047, 0.75, 0.5047, 0.75, 0.5, 0.8125, 0.5, 0.486, 0.3125, 0.5971, 0.3125, 0.5971, 0.375, 0.486, 0.375, 0.1875, 0.5, 0.25, 0.5, 0.25, 0.75, 0.1875, 0.75, 0.6284, 0.5047, 0.75, 0.5047, 0.75, 0.7453, 0.6284, 0.7453, 0.125, 0.5, 0.1875, 0.5, 0.1875, 0.75, 0.125, 0.75, 0.486, 0.25, 0.5971, 0.25, 0.5971, 0.3125, 0.486, 0.3125, 0.8716, 0.5047, 0.8108, 0.5047, 0.8125, 0.5, 0.875, 0.5, 0.375, 0.25, 0.486, 0.25, 0.486, 0.3125, 0.375, 0.3125, 0.375, 0.875, 0.486, 0.875, 0.486, 0.9375, 0.375, 0.9375, 0.8085, 0.5151, 0.7523, 0.5151, 0.75, 0.5047, 0.8108, 0.5047, 0.5971, 0.8772, 0.4969, 0.8772, 0.486, 0.875, 0.5971, 0.875, 0.7523, 0.7453, 0.7522, 0.75, 0.75, 0.75, 0.75, 0.7453, 0.7523, 0.5151, 0.7523, 0.7453, 0.75, 0.7453, 0.75, 0.5047, 0.4969, 0.8772, 0.4969, 0.9353, 0.486, 0.9375, 0.486, 0.875, 0.4969, 0.9353, 0.5946, 0.9353, 0.5971, 0.9375, 0.486, 0.9375, 0.8102, 0.7504, 0.8085, 0.7457, 0.8108, 0.7453, 0.8125, 0.75, 0.8085, 0.7457, 0.8085, 0.5151, 0.8108, 0.5047, 0.8108, 0.7453])
me_cube_003.materials.append(mat_material_004)
me_cube_003.update()
me_cube = bpy.data.meshes.new('Cube')
me_cube.from_pydata([(-0.3756, 1.502, -0.2453), (-0.9247, 1.502, -0.9341), (0.3365, 1.0, -0.9671), (-0.3618, 1.502, -0.9207), (-0.9247, 1.502, -0.2453), (0.1873, 0.4021, 0.07776), (-0.9506, 0.8519, 0.6929), (-0.989, 1.0, 0.5448), (0.6655, 0.8519, 0.6929), (0.1873, 0.4021, 0.2861), (-0.34, 0.8519, 0.6929), (-0.34, 1.0, 0.5448), (-0.989, 0.0, -1.0), (0.3365, 0.0, -0.9671), (0.7407, 0.0, -0.06437), (-0.989, 0.0, -0.1809), (-0.9506, 0.0, 0.6929), (-0.989, 0.0, 0.5448), (0.6655, 0.0, 0.6929), (0.7407, 0.0, 0.4282), (-0.2961, 0.0, -0.9836), (-0.34, 0.0, 0.6929), (-0.989, 1.0, -0.1809), (-0.989, 1.0, -1.0), (-0.2961, 1.0, -0.9836), (-0.3125, 1.0, -0.1809), (-2.096, 0.9879, -0.1809), (-2.096, 0.9879, -1.0), (-2.031, 1.49, -0.2453), (-2.031, 1.49, -0.9341), (-2.626, 0.9719, -0.1809), (-2.626, 0.9719, -1.0), (-2.562, 1.474, -0.2453), (-2.562, 1.474, -0.9341), (-0.3756, -1.502, -0.2453), (-0.9247, -1.502, -0.9341), (0.3365, -1.0, -0.9671), (-0.3618, -1.502, -0.9207), (-0.9247, -1.502, -0.2453), (0.1873, -0.4021, 0.07776), (-0.9506, -0.8519, 0.6929), (-0.989, -1.0, 0.5448), (0.6655, -0.8519, 0.6929), (0.1873, -0.4021, 0.2861), (-0.34, -0.8519, 0.6929), (-0.34, -1.0, 0.5448), (-0.989, -1.0, -0.1809), (-0.989, -1.0, -1.0), (-0.2961, -1.0, -0.9836), (-0.3125, -1.0, -0.1809), (-2.096, -0.9879, -0.1809), (-2.096, -0.9879, -1.0), (-2.031, -1.49, -0.2453), (-2.031, -1.49, -0.9341), (-2.626, -0.9719, -0.1809), (-2.626, -0.9719, -1.0), (-2.562, -1.474, -0.2453), (-2.562, -1.474, -0.9341), (0.8136, 0.0, 0.5448), (0.8136, 1.0, 0.5448), (0.8136, 1.0, -0.1809), (0.8136, 0.0, -0.1809), (0.8136, -1.0, 0.5448), (0.8136, -1.0, -0.1809), (0.1873, 0.0, 0.3884), (0.7407, 0.4408, 0.3162), (0.7407, 0.4408, 0.04769), (0.1873, 0.0, -0.02448), (0.7407, -0.4408, 0.3162), (0.7407, -0.4408, 0.04769)], [], [(15, 17, 7, 22), (25, 11, 59, 60), (24, 25, 60, 2), (12, 15, 22, 23), (16, 6, 7, 17), (10, 8, 59, 11), (6, 10, 11, 7), (1, 4, 0, 3), (22, 7, 11, 25), (8, 10, 21, 18), (23, 24, 20, 12), (8, 18, 58, 59), (2, 60, 61, 13), (24, 2, 13, 20), (5, 9, 64, 67), (10, 6, 16, 21), (22, 4, 28, 26), (1, 3, 24, 23), (0, 4, 22, 25), (3, 0, 25, 24), (29, 27, 31, 33), (4, 1, 29, 28), (23, 22, 26, 27), (1, 23, 27, 29), (32, 33, 31, 30), (28, 29, 33, 32), (26, 28, 32, 30), (27, 26, 30, 31), (15, 46, 41, 17), (49, 63, 62, 45), (48, 36, 63, 49), (12, 47, 46, 15), (16, 17, 41, 40), (44, 45, 62, 42), (40, 41, 45, 44), (35, 37, 34, 38), (46, 49, 45, 41), (42, 18, 21, 44), (47, 12, 20, 48), (42, 62, 58, 18), (36, 13, 61, 63), (48, 20, 13, 36), (39, 67, 64, 43), (44, 21, 16, 40), (46, 50, 52, 38), (35, 47, 48, 37), (34, 49, 46, 38), (37, 48, 49, 34), (53, 57, 55, 51), (38, 52, 53, 35), (47, 51, 50, 46), (35, 53, 51, 47), (56, 54, 55, 57), (52, 56, 57, 53), (50, 54, 56, 52), (51, 55, 54, 50), (19, 65, 59, 58), (65, 66, 60, 59), (66, 14, 61, 60), (68, 19, 58, 62), (69, 68, 62, 63), (14, 69, 63, 61), (64, 9, 65, 19), (9, 5, 66, 65), (5, 67, 14, 66), (43, 64, 19, 68), (39, 43, 68, 69), (67, 39, 69, 14)])
me_cube.polygons.foreach_set('material_index', [0, 0, 0, 0, 0, 0, 0, 0, 0, 0, 0, 0, 0, 0, 1, 0, 0, 0, 0, 0, 0, 0, 0, 0, 0, 0, 0, 0, 0, 0, 0, 0, 0, 0, 0, 0, 0, 0, 0, 0, 0, 0, 1, 0, 0, 0, 0, 0, 0, 0, 0, 0, 0, 0, 0, 0, 0, 0, 0, 0, 0, 0, 0, 0, 0, 0, 0, 0])
_uv = me_cube.uv_layers.new(name='UVMap')
_uv.uv.foreach_set('vector', [0.5, 0.125, 0.6024, 0.125, 0.6024, 0.25, 0.5, 0.25, 0.5, 0.375, 0.6024, 0.375, 0.6024, 0.5, 0.5, 0.5, 0.375, 0.375, 0.5, 0.375, 0.5, 0.5, 0.375, 0.5, 0.375, 0.125, 0.5, 0.125, 0.5, 0.25, 0.375, 0.25, 0.8545, 0.625, 0.8545, 0.5185, 0.875, 0.5, 0.875, 0.625, 0.75, 0.5185, 0.6455, 0.5185, 0.625, 0.5, 0.75, 0.5, 0.8545, 0.5185, 0.75, 0.5185, 0.75, 0.5, 0.875, 0.5, 0.3849, 0.2617, 0.4901, 0.2618, 0.49, 0.3632, 0.385, 0.3633, 0.5, 0.25, 0.6024, 0.25, 0.6024, 0.375, 0.5, 0.375, 0.6455, 0.5185, 0.75, 0.5185, 0.75, 0.625, 0.6455, 0.625, 0.125, 0.5, 0.25, 0.5, 0.25, 0.625, 0.125, 0.625, 0.6455, 0.5185, 0.6455, 0.625, 0.6024, 0.625, 0.6024, 0.5, 0.375, 0.5, 0.5, 0.5, 0.5, 0.625, 0.375, 0.625, 0.25, 0.5, 0.375, 0.5, 0.375, 0.625, 0.25, 0.625, 0.522, 0.5205, 0.5804, 0.5205, 0.5842, 0.625, 0.5182, 0.625, 0.75, 0.5185, 0.8545, 0.5185, 0.8545, 0.625, 0.75, 0.625, 0.5, 0.25, 0.4901, 0.2618, 0.4901, 0.2618, 0.5, 0.25, 0.3849, 0.2617, 0.385, 0.3633, 0.375, 0.375, 0.375, 0.25, 0.49, 0.3632, 0.4901, 0.2618, 0.5, 0.25, 0.5, 0.375, 0.385, 0.3633, 0.49, 0.3632, 0.5, 0.375, 0.375, 0.375, 0.3849, 0.2617, 0.375, 0.25, 0.375, 0.25, 0.3849, 0.2617, 0.4901, 0.2618, 0.3849, 0.2617, 0.3849, 0.2617, 0.4901, 0.2618, 0.375, 0.25, 0.5, 0.25, 0.5, 0.25, 0.375, 0.25, 0.3849, 0.2617, 0.375, 0.25, 0.375, 0.25, 0.3849, 0.2617, 0.4901, 0.2618, 0.3849, 0.2617, 0.375, 0.25, 0.5, 0.25, 0.4901, 0.2618, 0.3849, 0.2617, 0.3849, 0.2617, 0.4901, 0.2618, 0.5, 0.25, 0.4901, 0.2618, 0.4901, 0.2618, 0.5, 0.25, 0.375, 0.25, 0.5, 0.25, 0.5, 0.25, 0.375, 0.25, 0.5, 0.125, 0.5, 0.25, 0.6024, 0.25, 0.6024, 0.125, 0.5, 0.375, 0.5, 0.5, 0.6024, 0.5, 0.6024, 0.375, 0.375, 0.375, 0.375, 0.5, 0.5, 0.5, 0.5, 0.375, 0.375, 0.125, 0.375, 0.25, 0.5, 0.25, 0.5, 0.125, 0.8545, 0.625, 0.875, 0.625, 0.875, 0.5, 0.8545, 0.5185, 0.75, 0.5185, 0.75, 0.5, 0.625, 0.5, 0.6455, 0.5185, 0.8545, 0.5185, 0.875, 0.5, 0.75, 0.5, 0.75, 0.5185, 0.3849, 0.2617, 0.385, 0.3633, 0.49, 0.3632, 0.4901, 0.2618, 0.5, 0.25, 0.5, 0.375, 0.6024, 0.375, 0.6024, 0.25, 0.6455, 0.5185, 0.6455, 0.625, 0.75, 0.625, 0.75, 0.5185, 0.125, 0.5, 0.125, 0.625, 0.25, 0.625, 0.25, 0.5, 0.6455, 0.5185, 0.6024, 0.5, 0.6024, 0.625, 0.6455, 0.625, 0.375, 0.5, 0.375, 0.625, 0.5, 0.625, 0.5, 0.5, 0.25, 0.5, 0.25, 0.625, 0.375, 0.625, 0.375, 0.5, 0.522, 0.5205, 0.5182, 0.625, 0.5842, 0.625, 0.5804, 0.5205, 0.75, 0.5185, 0.75, 0.625, 0.8545, 0.625, 0.8545, 0.5185, 0.5, 0.25, 0.5, 0.25, 0.4901, 0.2618, 0.4901, 0.2618, 0.3849, 0.2617, 0.375, 0.25, 0.375, 0.375, 0.385, 0.3633, 0.49, 0.3632, 0.5, 0.375, 0.5, 0.25, 0.4901, 0.2618, 0.385, 0.3633, 0.375, 0.375, 0.5, 0.375, 0.49, 0.3632, 0.3849, 0.2617, 0.3849, 0.2617, 0.375, 0.25, 0.375, 0.25, 0.4901, 0.2618, 0.4901, 0.2618, 0.3849, 0.2617, 0.3849, 0.2617, 0.375, 0.25, 0.375, 0.25, 0.5, 0.25, 0.5, 0.25, 0.3849, 0.2617, 0.3849, 0.2617, 0.375, 0.25, 0.375, 0.25, 0.4901, 0.2618, 0.5, 0.25, 0.375, 0.25, 0.3849, 0.2617, 0.4901, 0.2618, 0.4901, 0.2618, 0.3849, 0.2617, 0.3849, 0.2617, 0.5, 0.25, 0.5, 0.25, 0.4901, 0.2618, 0.4901, 0.2618, 0.375, 0.25, 0.375, 0.25, 0.5, 0.25, 0.5, 0.25, 0.5906, 0.625, 0.5906, 0.5105, 0.6024, 0.5, 0.6024, 0.625, 0.5906, 0.5105, 0.5118, 0.5105, 0.5, 0.5, 0.6024, 0.5, 0.5118, 0.5105, 0.5118, 0.625, 0.5, 0.625, 0.5, 0.5, 0.5906, 0.5105, 0.5906, 0.625, 0.6024, 0.625, 0.6024, 0.5, 0.5118, 0.5105, 0.5906, 0.5105, 0.6024, 0.5, 0.5, 0.5, 0.5118, 0.625, 0.5118, 0.5105, 0.5, 0.5, 0.5, 0.625, 0.5842, 0.625, 0.5804, 0.5205, 0.5906, 0.5105, 0.5906, 0.625, 0.5804, 0.5205, 0.522, 0.5205, 0.5118, 0.5105, 0.5906, 0.5105, 0.522, 0.5205, 0.5182, 0.625, 0.5118, 0.625, 0.5118, 0.5105, 0.5804, 0.5205, 0.5842, 0.625, 0.5906, 0.625, 0.5906, 0.5105, 0.522, 0.5205, 0.5804, 0.5205, 0.5906, 0.5105, 0.5118, 0.5105, 0.5182, 0.625, 0.522, 0.5205, 0.5118, 0.5105, 0.5118, 0.625])
me_cube.materials.append(mat_material_002)
me_cube.materials.append(mat_material_010)
me_cube.update()
me_cube_001 = bpy.data.meshes.new('Cube.001')
me_cube_001.from_pydata([(-0.9212, 0.8961, -0.9865), (-2.896, 0.7768, 0.7538), (-0.9212, 1.117, -0.9865), (-3.72, 1.126, 0.6977), (0.9212, 0.8961, -0.9865), (1.0, 0.8866, -0.258), (0.9212, 1.117, -0.9865), (1.0, 1.126, -0.258), (4.699e-09, 1.117, -0.9865), (-1.612, 1.126, 1.039), (4.699e-09, 0.8961, -0.9865), (-2.006, 0.7768, 0.8994), (-1.0, 0.8866, -0.8949), (-1.0, 1.126, -0.8949), (1.0, 1.126, -0.8949), (1.0, 0.8866, -0.8949), (0.0, 0.8866, -0.8949), (0.0, 1.126, -0.8949), (-1.0, 0.8866, -0.655), (-1.0, 1.126, -0.655), (1.0, 1.126, -0.655), (1.0, 0.8866, -0.655), (0.0, 0.8866, -0.655), (0.0, 1.126, -0.655), (-3.006, 0.7768, 0.816), (-3.718, 1.126, 0.936), (-3.203, 0.7768, 0.923), (-3.537, 1.126, 1.071), (-1.612, 0.8866, 1.039), (-3.72, 0.8866, 0.6977), (-3.537, 0.8866, 1.071), (-3.718, 0.8866, 0.936), (-2.006, -4.498e-09, 0.8994), (-2.896, -4.498e-09, 0.7538), (-3.203, -4.498e-09, 0.923), (-3.006, -4.498e-09, 0.816), (-0.9212, -0.8961, -0.9865), (-2.896, -0.7768, 0.7538), (-0.9212, -1.117, -0.9865), (-3.72, -1.126, 0.6977), (0.9212, -0.8961, -0.9865), (1.0, -0.8866, -0.258), (0.9212, -1.117, -0.9865), (1.0, -1.126, -0.258), (4.699e-09, -1.117, -0.9865), (-1.612, -1.126, 1.039), (4.699e-09, -0.8961, -0.9865), (-2.006, -0.7768, 0.8994), (-1.0, -0.8866, -0.8949), (-1.0, -1.126, -0.8949), (1.0, -1.126, -0.8949), (1.0, -0.8866, -0.8949), (0.0, -0.8866, -0.8949), (0.0, -1.126, -0.8949), (-1.0, -0.8866, -0.655), (-1.0, -1.126, -0.655), (1.0, -1.126, -0.655), (1.0, -0.8866, -0.655), (0.0, -0.8866, -0.655), (0.0, -1.126, -0.655), (-3.006, -0.7768, 0.816), (-3.718, -1.126, 0.936), (-3.203, -0.7768, 0.923), (-3.537, -1.126, 1.071), (-1.612, -0.8866, 1.039), (-3.72, -0.8866, 0.6977), (-3.537, -0.8866, 1.071), (-3.718, -0.8866, 0.936)], [], [(18, 29, 3, 19), (23, 9, 7, 20), (20, 7, 5, 21), (22, 28, 29, 18), (8, 6, 4, 10), (3, 29, 31, 25), (7, 9, 28, 5), (2, 8, 10, 0), (21, 5, 28, 22), (19, 3, 9, 23), (2, 13, 17, 8), (4, 15, 16, 10), (10, 16, 12, 0), (6, 14, 15, 4), (8, 17, 14, 6), (0, 12, 13, 2), (13, 19, 23, 17), (15, 21, 22, 16), (16, 22, 18, 12), (14, 20, 21, 15), (17, 23, 20, 14), (12, 18, 19, 13), (27, 25, 31, 30), (9, 3, 25, 27), (11, 26, 34, 32), (28, 9, 27, 30), (11, 1, 29, 28), (24, 26, 30, 31), (1, 24, 31, 29), (26, 11, 28, 30), (33, 32, 34, 35), (26, 24, 35, 34), (24, 1, 33, 35), (1, 11, 32, 33), (54, 55, 39, 65), (59, 56, 43, 45), (56, 57, 41, 43), (58, 54, 65, 64), (44, 46, 40, 42), (39, 61, 67, 65), (43, 41, 64, 45), (38, 36, 46, 44), (57, 58, 64, 41), (55, 59, 45, 39), (38, 44, 53, 49), (40, 46, 52, 51), (46, 36, 48, 52), (42, 40, 51, 50), (44, 42, 50, 53), (36, 38, 49, 48), (49, 53, 59, 55), (51, 52, 58, 57), (52, 48, 54, 58), (50, 51, 57, 56), (53, 50, 56, 59), (48, 49, 55, 54), (63, 66, 67, 61), (45, 63, 61, 39), (47, 32, 34, 62), (64, 66, 63, 45), (47, 64, 65, 37), (60, 67, 66, 62), (37, 65, 67, 60), (62, 66, 64, 47), (62, 34, 35, 60), (60, 35, 33, 37), (37, 33, 32, 47)])
_uv = me_cube_001.uv_layers.new(name='UVMap')
_uv.uv.foreach_set('vector', [0.4588, 0.0, 0.625, 0.0, 0.625, 0.25, 0.4588, 0.25, 0.4588, 0.375, 0.625, 0.375, 0.625, 0.5, 0.4588, 0.5, 0.4588, 0.5, 0.625, 0.5, 0.625, 0.75, 0.4588, 0.75, 0.4588, 0.875, 0.625, 0.875, 0.625, 1.0, 0.4588, 1.0, 0.25, 0.5, 0.375, 0.5, 0.375, 0.75, 0.25, 0.75, 0.625, 0.25, 0.625, 0.0, 0.625, 0.0, 0.625, 0.25, 0.625, 0.5, 0.75, 0.5, 0.75, 0.75, 0.625, 0.75, 0.125, 0.5, 0.25, 0.5, 0.25, 0.75, 0.125, 0.75, 0.4588, 0.75, 0.625, 0.75, 0.625, 0.875, 0.4588, 0.875, 0.4588, 0.25, 0.625, 0.25, 0.625, 0.375, 0.4588, 0.375, 0.375, 0.25, 0.4305, 0.25, 0.4305, 0.375, 0.375, 0.375, 0.375, 0.75, 0.4305, 0.75, 0.4305, 0.875, 0.375, 0.875, 0.375, 0.875, 0.4305, 0.875, 0.4305, 1.0, 0.375, 1.0, 0.375, 0.5, 0.4305, 0.5, 0.4305, 0.75, 0.375, 0.75, 0.375, 0.375, 0.4305, 0.375, 0.4305, 0.5, 0.375, 0.5, 0.375, 0.0, 0.4305, 0.0, 0.4305, 0.25, 0.375, 0.25, 0.4305, 0.25, 0.4588, 0.25, 0.4588, 0.375, 0.4305, 0.375, 0.4305, 0.75, 0.4588, 0.75, 0.4588, 0.875, 0.4305, 0.875, 0.4305, 0.875, 0.4588, 0.875, 0.4588, 1.0, 0.4305, 1.0, 0.4305, 0.5, 0.4588, 0.5, 0.4588, 0.75, 0.4305, 0.75, 0.4305, 0.375, 0.4588, 0.375, 0.4588, 0.5, 0.4305, 0.5, 0.4305, 0.0, 0.4588, 0.0, 0.4588, 0.25, 0.4305, 0.25, 0.75, 0.5, 0.875, 0.5, 0.875, 0.75, 0.75, 0.75, 0.625, 0.375, 0.625, 0.25, 0.625, 0.25, 0.625, 0.375, 0.625, 0.8834, 0.625, 0.8883, 0.625, 0.8883, 0.625, 0.8834, 0.75, 0.75, 0.75, 0.5, 0.75, 0.5, 0.75, 0.75, 0.625, 0.8834, 0.625, 0.9968, 0.625, 1.0, 0.625, 0.875, 0.625, 0.9907, 0.625, 0.8883, 0.625, 0.875, 0.625, 1.0, 0.625, 0.9968, 0.625, 0.9907, 0.625, 1.0, 0.625, 1.0, 0.625, 0.8883, 0.625, 0.8834, 0.625, 0.875, 0.625, 0.875, 0.625, 0.9968, 0.625, 0.8834, 0.625, 0.8883, 0.625, 0.9907, 0.625, 0.8883, 0.625, 0.9907, 0.625, 0.9907, 0.625, 0.8883, 0.625, 0.9907, 0.625, 0.9968, 0.625, 0.9968, 0.625, 0.9907, 0.625, 0.9968, 0.625, 0.8834, 0.625, 0.8834, 0.625, 0.9968, 0.4588, 0.0, 0.4588, 0.25, 0.625, 0.25, 0.625, 0.0, 0.4588, 0.375, 0.4588, 0.5, 0.625, 0.5, 0.625, 0.375, 0.4588, 0.5, 0.4588, 0.75, 0.625, 0.75, 0.625, 0.5, 0.4588, 0.875, 0.4588, 1.0, 0.625, 1.0, 0.625, 0.875, 0.25, 0.5, 0.25, 0.75, 0.375, 0.75, 0.375, 0.5, 0.625, 0.25, 0.625, 0.25, 0.625, 0.0, 0.625, 0.0, 0.625, 0.5, 0.625, 0.75, 0.75, 0.75, 0.75, 0.5, 0.125, 0.5, 0.125, 0.75, 0.25, 0.75, 0.25, 0.5, 0.4588, 0.75, 0.4588, 0.875, 0.625, 0.875, 0.625, 0.75, 0.4588, 0.25, 0.4588, 0.375, 0.625, 0.375, 0.625, 0.25, 0.375, 0.25, 0.375, 0.375, 0.4305, 0.375, 0.4305, 0.25, 0.375, 0.75, 0.375, 0.875, 0.4305, 0.875, 0.4305, 0.75, 0.375, 0.875, 0.375, 1.0, 0.4305, 1.0, 0.4305, 0.875, 0.375, 0.5, 0.375, 0.75, 0.4305, 0.75, 0.4305, 0.5, 0.375, 0.375, 0.375, 0.5, 0.4305, 0.5, 0.4305, 0.375, 0.375, 0.0, 0.375, 0.25, 0.4305, 0.25, 0.4305, 0.0, 0.4305, 0.25, 0.4305, 0.375, 0.4588, 0.375, 0.4588, 0.25, 0.4305, 0.75, 0.4305, 0.875, 0.4588, 0.875, 0.4588, 0.75, 0.4305, 0.875, 0.4305, 1.0, 0.4588, 1.0, 0.4588, 0.875, 0.4305, 0.5, 0.4305, 0.75, 0.4588, 0.75, 0.4588, 0.5, 0.4305, 0.375, 0.4305, 0.5, 0.4588, 0.5, 0.4588, 0.375, 0.4305, 0.0, 0.4305, 0.25, 0.4588, 0.25, 0.4588, 0.0, 0.75, 0.5, 0.75, 0.75, 0.875, 0.75, 0.875, 0.5, 0.625, 0.375, 0.625, 0.375, 0.625, 0.25, 0.625, 0.25, 0.625, 0.8834, 0.625, 0.8834, 0.625, 0.8883, 0.625, 0.8883, 0.75, 0.75, 0.75, 0.75, 0.75, 0.5, 0.75, 0.5, 0.625, 0.8834, 0.625, 0.875, 0.625, 1.0, 0.625, 0.9968, 0.625, 0.9907, 0.625, 1.0, 0.625, 0.875, 0.625, 0.8883, 0.625, 0.9968, 0.625, 1.0, 0.625, 1.0, 0.625, 0.9907, 0.625, 0.8883, 0.625, 0.875, 0.625, 0.875, 0.625, 0.8834, 0.625, 0.8883, 0.625, 0.8883, 0.625, 0.9907, 0.625, 0.9907, 0.625, 0.9907, 0.625, 0.9907, 0.625, 0.9968, 0.625, 0.9968, 0.625, 0.9968, 0.625, 0.9968, 0.625, 0.8834, 0.625, 0.8834])
me_cube_001.materials.append(mat_material_005)
me_cube_001.update()
me_cube_004 = bpy.data.meshes.new('Cube.004')
me_cube_004.from_pydata([(-1.0, -1.0, -1.0), (-0.561, -0.561, -0.3551), (-1.0, 1.0, -1.0), (-0.561, 0.561, -0.3551), (1.0, -1.0, -1.0), (0.561, -0.561, -0.3551), (1.0, 1.0, -1.0), (0.561, 0.561, -0.3551)], [], [(0, 1, 3, 2), (2, 3, 7, 6), (6, 7, 5, 4), (4, 5, 1, 0), (2, 6, 4, 0), (7, 3, 1, 5)])
_uv = me_cube_004.uv_layers.new(name='UVMap')
_uv.uv.foreach_set('vector', [0.375, 0.0, 0.625, 0.0, 0.625, 0.25, 0.375, 0.25, 0.375, 0.25, 0.625, 0.25, 0.625, 0.5, 0.375, 0.5, 0.375, 0.5, 0.625, 0.5, 0.625, 0.75, 0.375, 0.75, 0.375, 0.75, 0.625, 0.75, 0.625, 1.0, 0.375, 1.0, 0.125, 0.5, 0.375, 0.5, 0.375, 0.75, 0.125, 0.75, 0.625, 0.5, 0.875, 0.5, 0.875, 0.75, 0.625, 0.75])
me_cube_004.materials.append(mat_material_006)
me_cube_004.update()
me_cube_005 = bpy.data.meshes.new('Cube.005')
me_cube_005.from_pydata([(-0.5864, -0.5988, -0.5988), (-0.5864, -0.5988, 0.5988), (-0.5864, 0.5988, -0.5988), (-0.5864, 0.5988, 0.5988), (0.3105, -0.5, -0.5), (0.3105, -0.5, 0.5), (0.3105, 0.5, -0.5), (0.3105, 0.5, 0.5), (-0.5864, 2.691e-09, -0.8371), (-0.5864, -0.8218, -2.231e-09), (-0.5864, -6.233e-09, 0.8371), (-0.5864, 0.8218, -3.346e-09), (0.3105, 0.6096, -0.6096), (0.3105, 0.6096, 0.6096), (0.3105, 0.6096, -2.794e-09), (0.3105, -1.676e-08, -0.6096), (0.3105, -1.863e-09, 0.6096), (0.3105, -0.6096, -2.794e-09), (0.3105, -0.6096, -0.6096), (0.3105, -0.6096, 0.6096), (-0.5864, -1.293e-08, 6.693e-09), (0.3105, 0.8395, 4.657e-09), (0.3105, -1.304e-08, 5.588e-09), (0.3105, -0.8395, 4.657e-09), (0.3105, -5.588e-09, -0.8395), (0.3105, -1.397e-08, 0.8395)], [], [(0, 9, 20, 8), (9, 1, 10, 20), (20, 10, 3, 11), (8, 20, 11, 2), (2, 11, 21, 12), (11, 3, 13, 21), (21, 13, 7, 14), (12, 21, 14, 6), (6, 14, 22, 15), (14, 7, 16, 22), (22, 16, 5, 17), (15, 22, 17, 4), (4, 17, 23, 18), (17, 5, 19, 23), (23, 19, 1, 9), (18, 23, 9, 0), (2, 12, 24, 8), (12, 6, 15, 24), (24, 15, 4, 18), (8, 24, 18, 0), (7, 13, 25, 16), (13, 3, 10, 25), (25, 10, 1, 19), (16, 25, 19, 5)])
_uv = me_cube_005.uv_layers.new(name='UVMap')
_uv.uv.foreach_set('vector', [0.375, 0.0, 0.5, 0.0, 0.5, 0.125, 0.375, 0.125, 0.5, 0.0, 0.625, 0.0, 0.625, 0.125, 0.5, 0.125, 0.5, 0.125, 0.625, 0.125, 0.625, 0.25, 0.5, 0.25, 0.375, 0.125, 0.5, 0.125, 0.5, 0.25, 0.375, 0.25, 0.375, 0.25, 0.5, 0.25, 0.5, 0.375, 0.375, 0.375, 0.5, 0.25, 0.625, 0.25, 0.625, 0.375, 0.5, 0.375, 0.5, 0.375, 0.625, 0.375, 0.625, 0.5, 0.5, 0.5, 0.375, 0.375, 0.5, 0.375, 0.5, 0.5, 0.375, 0.5, 0.375, 0.5, 0.5, 0.5, 0.5, 0.625, 0.375, 0.625, 0.5, 0.5, 0.625, 0.5, 0.625, 0.625, 0.5, 0.625, 0.5, 0.625, 0.625, 0.625, 0.625, 0.75, 0.5, 0.75, 0.375, 0.625, 0.5, 0.625, 0.5, 0.75, 0.375, 0.75, 0.375, 0.75, 0.5, 0.75, 0.5, 0.875, 0.375, 0.875, 0.5, 0.75, 0.625, 0.75, 0.625, 0.875, 0.5, 0.875, 0.5, 0.875, 0.625, 0.875, 0.625, 1.0, 0.5, 1.0, 0.375, 0.875, 0.5, 0.875, 0.5, 1.0, 0.375, 1.0, 0.125, 0.5, 0.25, 0.5, 0.25, 0.625, 0.125, 0.625, 0.25, 0.5, 0.375, 0.5, 0.375, 0.625, 0.25, 0.625, 0.25, 0.625, 0.375, 0.625, 0.375, 0.75, 0.25, 0.75, 0.125, 0.625, 0.25, 0.625, 0.25, 0.75, 0.125, 0.75, 0.625, 0.5, 0.75, 0.5, 0.75, 0.625, 0.625, 0.625, 0.75, 0.5, 0.875, 0.5, 0.875, 0.625, 0.75, 0.625, 0.75, 0.625, 0.875, 0.625, 0.875, 0.75, 0.75, 0.75, 0.625, 0.625, 0.75, 0.625, 0.75, 0.75, 0.625, 0.75])
me_cube_005.materials.append(mat_material)
me_cube_005.update()
me_cube_006 = bpy.data.meshes.new('Cube.006')
me_cube_006.from_pydata([(-1.279, 0.3557, 0.2184), (-1.041, 0.3557, 0.9024), (-1.335, 0.0, 0.2049), (-1.116, 0.0, 0.9494), (-0.1139, 0.0, -0.07949), (0.2985, 0.0, 0.9345), (-0.2515, 0.3557, -0.03928), (-0.1139, 0.2237, -0.07949), (0.2985, 0.2237, 0.9345), (0.1043, 0.3557, 0.9213)], [], [(2, 3, 1, 0), (7, 8, 5, 4), (0, 1, 9, 6), (8, 9, 1, 3, 5), (8, 7, 6, 9), (0, 6, 7, 4, 2)])
_uv = me_cube_006.uv_layers.new(name='UVMap')
_uv.uv.foreach_set('vector', [0.375, 0.125, 0.625, 0.125, 0.625, 0.25, 0.375, 0.25, 0.375, 0.5696, 0.625, 0.5696, 0.625, 0.625, 0.375, 0.625, 0.375, 0.25, 0.625, 0.25, 0.625, 0.3973, 0.375, 0.3941, 0.625, 0.5696, 0.7277, 0.5, 0.875, 0.5, 0.875, 0.625, 0.625, 0.625, 0.625, 0.5696, 0.375, 0.5696, 0.375, 0.3941, 0.625, 0.3973, 0.125, 0.5, 0.2691, 0.5, 0.375, 0.5696, 0.375, 0.625, 0.125, 0.625])
me_cube_006.materials.append(mat_material_003)
me_cube_006.update()
me_cube_007 = bpy.data.meshes.new('Cube.007')
me_cube_007.from_pydata([(-0.3352, -1.0, 0.3083), (-0.7766, -1.0, 0.6171), (-0.3352, 1.0, 0.3083), (-0.7766, 1.0, 0.6171), (0.02147, -1.0, 0.5422), (-0.005121, -1.0, 1.0), (0.02147, 1.0, 0.5422), (-0.005121, 1.0, 1.0), (-0.22, -1.0, 0.09874), (-0.22, 1.0, 0.09874), (0.05698, -1.0, 0.3638), (0.05698, 1.0, 0.3638), (0.0796, -1.0, -0.1747), (0.0796, 1.0, -0.1747), (0.2103, -1.0, 0.0005667), (0.2103, 1.0, 0.0005667), (0.3189, -1.0, -0.2645), (0.3189, 1.0, -0.2645), (0.3321, -1.0, -0.2299), (0.3321, 1.0, -0.2299)], [], [(0, 1, 3, 2), (2, 3, 7, 6), (6, 7, 5, 4), (4, 5, 1, 0), (4, 0, 8, 10), (7, 3, 1, 5), (11, 10, 14, 15), (2, 6, 11, 9), (0, 2, 9, 8), (6, 4, 10, 11), (14, 12, 16, 18), (8, 9, 13, 12), (10, 8, 12, 14), (9, 11, 15, 13), (17, 19, 18, 16), (13, 15, 19, 17), (15, 14, 18, 19), (12, 13, 17, 16)])
_uv = me_cube_007.uv_layers.new(name='UVMap')
_uv.uv.foreach_set('vector', [0.375, 0.0, 0.625, 0.0, 0.625, 0.25, 0.375, 0.25, 0.375, 0.25, 0.625, 0.25, 0.625, 0.5, 0.375, 0.5, 0.375, 0.5, 0.625, 0.5, 0.625, 0.75, 0.375, 0.75, 0.375, 0.75, 0.625, 0.75, 0.625, 1.0, 0.375, 1.0, 0.375, 0.75, 0.375, 1.0, 0.375, 1.0, 0.375, 0.75, 0.625, 0.5, 0.875, 0.5, 0.875, 0.75, 0.625, 0.75, 0.375, 0.5, 0.375, 0.75, 0.375, 0.75, 0.375, 0.5, 0.375, 0.25, 0.375, 0.5, 0.375, 0.5, 0.375, 0.25, 0.375, 0.0, 0.375, 0.25, 0.375, 0.25, 0.375, 0.0, 0.375, 0.5, 0.375, 0.75, 0.375, 0.75, 0.375, 0.5, 0.375, 0.75, 0.375, 1.0, 0.375, 1.0, 0.375, 0.75, 0.375, 0.0, 0.375, 0.25, 0.375, 0.25, 0.375, 0.0, 0.375, 0.75, 0.375, 1.0, 0.375, 1.0, 0.375, 0.75, 0.375, 0.25, 0.375, 0.5, 0.375, 0.5, 0.375, 0.25, 0.125, 0.5, 0.375, 0.5, 0.375, 0.75, 0.125, 0.75, 0.375, 0.25, 0.375, 0.5, 0.375, 0.5, 0.375, 0.25, 0.375, 0.5, 0.375, 0.75, 0.375, 0.75, 0.375, 0.5, 0.375, 0.0, 0.375, 0.25, 0.375, 0.25, 0.375, 0.0])
me_cube_007.materials.append(mat_material_007)
me_cube_007.update()
me_cube_008 = bpy.data.meshes.new('Cube.008')
me_cube_008.from_pydata([(3.104, -0.7494, -0.7494), (3.104, -0.7494, 0.7494), (3.104, 0.7494, -0.7494), (3.104, 0.7494, 0.7494), (4.227, -0.6257, -0.6257), (4.227, -0.6257, 0.6257), (4.227, 0.6257, -0.6257), (4.227, 0.6257, 0.6257), (3.104, 8.843e-09, -1.047), (3.104, -1.028, -7.166e-08), (3.104, -2.323e-09, 1.047), (3.104, 1.028, -7.305e-08), (4.227, 0.7628, -0.7628), (4.227, 0.7628, 0.7628), (4.227, 0.7628, -7.236e-08), (4.227, -1.55e-08, -0.7628), (4.227, 3.145e-09, 0.7628), (4.227, -0.7628, -7.236e-08), (4.227, -0.7628, -0.7628), (4.227, -0.7628, 0.7628), (4.227, 1.051, -6.304e-08), (4.227, -1.084e-08, -6.187e-08), (4.227, -1.051, -6.304e-08), (4.227, -1.516e-09, -1.051), (4.227, -1.201e-08, 1.051), (-14.56, 0.7494, -0.7494), (-14.56, 8.843e-09, -1.047), (-14.56, -0.7494, -0.7494), (-14.56, -1.028, -7.166e-08), (-14.56, -0.7494, 0.7494), (-14.56, -2.323e-09, 1.047), (-14.56, 0.7494, 0.7494), (-14.56, 1.028, -7.305e-08), (-19.29, 0.5988, -0.5988), (-19.29, 2.691e-09, -0.8371), (-19.29, -0.5988, -0.5988), (-19.29, -0.8218, -2.231e-09), (-19.29, -0.5988, 0.5988), (-19.29, -6.233e-09, 0.8371), (-19.29, 0.5988, 0.5988), (-19.29, 0.8218, -3.346e-09), (-146.2, 0.5988, -0.5988), (-146.2, 2.691e-09, -0.8371), (-146.2, -0.5988, -0.5988), (-146.2, -0.8218, -2.231e-09), (-146.2, -0.5988, 0.5988), (-146.2, -6.233e-09, 0.8371), (-146.2, 0.5988, 0.5988), (-146.2, 0.8218, -3.346e-09), (-146.2, -1.293e-08, 6.693e-09)], [], [(2, 8, 26, 25), (0, 9, 28, 27), (1, 10, 30, 29), (3, 11, 32, 31), (2, 11, 20, 12), (11, 3, 13, 20), (20, 13, 7, 14), (12, 20, 14, 6), (6, 14, 21, 15), (14, 7, 16, 21), (21, 16, 5, 17), (15, 21, 17, 4), (4, 17, 22, 18), (17, 5, 19, 22), (22, 19, 1, 9), (18, 22, 9, 0), (2, 12, 23, 8), (12, 6, 15, 23), (23, 15, 4, 18), (8, 23, 18, 0), (7, 13, 24, 16), (13, 3, 10, 24), (24, 10, 1, 19), (16, 24, 19, 5), (25, 26, 34, 33), (27, 28, 36, 35), (29, 30, 38, 37), (31, 32, 40, 39), (11, 2, 25, 32), (10, 3, 31, 30), (9, 1, 29, 28), (8, 0, 27, 26), (34, 35, 43, 42), (36, 37, 45, 44), (38, 39, 47, 46), (40, 33, 41, 48), (32, 25, 33, 40), (30, 31, 39, 38), (28, 29, 37, 36), (26, 27, 35, 34), (43, 44, 49, 42), (44, 45, 46, 49), (49, 46, 47, 48), (42, 49, 48, 41), (39, 40, 48, 47), (37, 38, 46, 45), (35, 36, 44, 43), (33, 34, 42, 41)])
_uv = me_cube_008.uv_layers.new(name='UVMap')
_uv.uv.foreach_set('vector', [0.125, 0.5, 0.125, 0.625, 0.125, 0.625, 0.125, 0.5, 0.375, 1.0, 0.5, 1.0, 0.5, 1.0, 0.375, 1.0, 0.875, 0.75, 0.875, 0.625, 0.875, 0.625, 0.875, 0.75, 0.625, 0.25, 0.5, 0.25, 0.5, 0.25, 0.625, 0.25, 0.375, 0.25, 0.5, 0.25, 0.5, 0.375, 0.375, 0.375, 0.5, 0.25, 0.625, 0.25, 0.625, 0.375, 0.5, 0.375, 0.5, 0.375, 0.625, 0.375, 0.625, 0.5, 0.5, 0.5, 0.375, 0.375, 0.5, 0.375, 0.5, 0.5, 0.375, 0.5, 0.375, 0.5, 0.5, 0.5, 0.5, 0.625, 0.375, 0.625, 0.5, 0.5, 0.625, 0.5, 0.625, 0.625, 0.5, 0.625, 0.5, 0.625, 0.625, 0.625, 0.625, 0.75, 0.5, 0.75, 0.375, 0.625, 0.5, 0.625, 0.5, 0.75, 0.375, 0.75, 0.375, 0.75, 0.5, 0.75, 0.5, 0.875, 0.375, 0.875, 0.5, 0.75, 0.625, 0.75, 0.625, 0.875, 0.5, 0.875, 0.5, 0.875, 0.625, 0.875, 0.625, 1.0, 0.5, 1.0, 0.375, 0.875, 0.5, 0.875, 0.5, 1.0, 0.375, 1.0, 0.125, 0.5, 0.25, 0.5, 0.25, 0.625, 0.125, 0.625, 0.25, 0.5, 0.375, 0.5, 0.375, 0.625, 0.25, 0.625, 0.25, 0.625, 0.375, 0.625, 0.375, 0.75, 0.25, 0.75, 0.125, 0.625, 0.25, 0.625, 0.25, 0.75, 0.125, 0.75, 0.625, 0.5, 0.75, 0.5, 0.75, 0.625, 0.625, 0.625, 0.75, 0.5, 0.875, 0.5, 0.875, 0.625, 0.75, 0.625, 0.75, 0.625, 0.875, 0.625, 0.875, 0.75, 0.75, 0.75, 0.625, 0.625, 0.75, 0.625, 0.75, 0.75, 0.625, 0.75, 0.125, 0.5, 0.125, 0.625, 0.125, 0.625, 0.125, 0.5, 0.375, 1.0, 0.5, 1.0, 0.5, 1.0, 0.375, 1.0, 0.875, 0.75, 0.875, 0.625, 0.875, 0.625, 0.875, 0.75, 0.625, 0.25, 0.5, 0.25, 0.5, 0.25, 0.625, 0.25, 0.5, 0.25, 0.375, 0.25, 0.375, 0.25, 0.5, 0.25, 0.875, 0.625, 0.875, 0.5, 0.875, 0.5, 0.875, 0.625, 0.5, 1.0, 0.625, 1.0, 0.625, 1.0, 0.5, 1.0, 0.125, 0.625, 0.125, 0.75, 0.125, 0.75, 0.125, 0.625, 0.125, 0.625, 0.125, 0.75, 0.125, 0.75, 0.125, 0.625, 0.5, 1.0, 0.625, 1.0, 0.625, 1.0, 0.5, 1.0, 0.875, 0.625, 0.875, 0.5, 0.875, 0.5, 0.875, 0.625, 0.5, 0.25, 0.375, 0.25, 0.375, 0.25, 0.5, 0.25, 0.5, 0.25, 0.375, 0.25, 0.375, 0.25, 0.5, 0.25, 0.875, 0.625, 0.875, 0.5, 0.875, 0.5, 0.875, 0.625, 0.5, 1.0, 0.625, 1.0, 0.625, 1.0, 0.5, 1.0, 0.125, 0.625, 0.125, 0.75, 0.125, 0.75, 0.125, 0.625, 0.375, 0.0, 0.5, 0.0, 0.5, 0.125, 0.375, 0.125, 0.5, 0.0, 0.625, 0.0, 0.625, 0.125, 0.5, 0.125, 0.5, 0.125, 0.625, 0.125, 0.625, 0.25, 0.5, 0.25, 0.375, 0.125, 0.5, 0.125, 0.5, 0.25, 0.375, 0.25, 0.625, 0.25, 0.5, 0.25, 0.5, 0.25, 0.625, 0.25, 0.875, 0.75, 0.875, 0.625, 0.875, 0.625, 0.875, 0.75, 0.375, 1.0, 0.5, 1.0, 0.5, 1.0, 0.375, 1.0, 0.125, 0.5, 0.125, 0.625, 0.125, 0.625, 0.125, 0.5])
me_cube_008.materials.append(mat_material_008)
me_cube_008.update()
me_cube_009 = bpy.data.meshes.new('Cube.009')
me_cube_009.from_pydata([(-1.554, -1.0, -1.0), (-1.554, -1.0, 1.04), (-1.554, 1.0, -1.0), (-1.554, 1.0, 1.04), (1.93, -1.0, -1.0), (1.93, -1.0, 1.04), (1.93, 1.0, -1.0), (1.93, 1.0, 1.04)], [], [(0, 1, 3, 2), (2, 3, 7, 6), (6, 7, 5, 4), (4, 5, 1, 0), (2, 6, 4, 0), (7, 3, 1, 5)])
_uv = me_cube_009.uv_layers.new(name='UVMap')
_uv.uv.foreach_set('vector', [0.375, 0.0, 0.625, 0.0, 0.625, 0.25, 0.375, 0.25, 0.375, 0.25, 0.625, 0.25, 0.625, 0.5, 0.375, 0.5, 0.375, 0.5, 0.625, 0.5, 0.625, 0.75, 0.375, 0.75, 0.375, 0.75, 0.625, 0.75, 0.625, 1.0, 0.375, 1.0, 0.125, 0.5, 0.375, 0.5, 0.375, 0.75, 0.125, 0.75, 0.625, 0.5, 0.875, 0.5, 0.875, 0.75, 0.625, 0.75])
me_cube_009.materials.append(mat_material_009)
me_cube_009.update()

# ---- objects
ob_gucci = bpy.data.objects.new('Gucci', None)
ob_grip = bpy.data.objects.new('Grip', me_cube_002)
ob_rear = bpy.data.objects.new('Rear', None)
ob_empty = bpy.data.objects.new('Empty', None)
ob_slide = bpy.data.objects.new('Slide', me_cube_003)
ob_empty_001 = bpy.data.objects.new('Empty.001', None)
ob_compensator = bpy.data.objects.new('Compensator', me_cube)
ob_attachment = bpy.data.objects.new('Attachment', me_cube_001)
ob_sight_bottom = bpy.data.objects.new('Sight Bottom', me_cube_004)
ob_sight = bpy.data.objects.new('Sight', me_cube_005)
ob_magazine = bpy.data.objects.new('Magazine', me_cube_006)
ob_empty_002 = bpy.data.objects.new('Empty.002', None)
ob_trigger = bpy.data.objects.new('Trigger', me_cube_007)
ob_barrel = bpy.data.objects.new('Barrel', me_cube_008)
ob_inside = bpy.data.objects.new('Inside', me_cube_009)

# ---- transforms, parenting, visibility, modifiers, constraints
ob_gucci.location = (0.3464, 0.0, 0.0)
ob_gucci.rotation_euler = (1.571, 0.0, 3.142)
ob_gucci.scale = (1.046, 1.046, 1.046)
ob_gucci.empty_display_type = 'IMAGE'
ob_gucci.empty_display_size = 5.0
ob_grip.location = (-1.632, 0.0, 1.454)
ob_grip.scale = (1.0, 0.1824, 1.0)
ob_rear.location = (0.0, 0.0, 0.2461)
ob_rear.rotation_euler = (1.571, -0.0, -1.571)
ob_rear.scale = (0.6434, 0.6434, 0.6434)
ob_rear.empty_display_type = 'IMAGE'
ob_rear.empty_display_size = 5.0
ob_empty.location = (-1.04, -2.005e-08, 0.1552)
ob_empty.rotation_euler = (1.571, 0.0, 3.142)
ob_empty.scale = (0.6067, 0.6067, 0.6067)
ob_empty.empty_display_type = 'IMAGE'
ob_empty.empty_display_size = 5.0
ob_slide.location = (-0.5707, 0.0, 1.694)
ob_slide.scale = (1.0, 1.0, 1.01)
_m = ob_slide.modifiers.new('Solidify', 'SOLIDIFY')
_m.thickness = 0.02
ob_empty_001.location = (-0.8406, 0.0, 0.01528)
ob_empty_001.rotation_euler = (1.571, 0.0, 3.142)
ob_empty_001.scale = (0.5383, 0.5383, 0.5383)
ob_empty_001.empty_display_type = 'IMAGE'
ob_empty_001.empty_display_size = 5.0
ob_compensator.location = (0.7814, 0.0, 0.7694)
ob_compensator.scale = (0.3734, 0.1937, 0.3734)
ob_attachment.location = (0.1474, 0.002364, 0.8334)
ob_attachment.scale = (0.2916, 0.2916, 0.2916)
ob_sight_bottom.location = (-0.5479, 0.0, 1.283)
ob_sight_bottom.scale = (0.03556, 0.1871, 0.1871)
ob_sight.location = (-0.5434, 0.0, 1.476)
ob_sight.scale = (0.01907, 0.2196, 0.2196)
ob_magazine.location = (-1.783, 0.0, -1.01)
ob_magazine.scale = (0.4777, 0.4777, 0.4777)
_m = ob_magazine.modifiers.new('Mirror', 'MIRROR')
_m.use_axis = (False, True, False)
_m.use_clip = True
ob_empty_002.location = (-1.162, 0.0, -0.09782)
ob_empty_002.rotation_euler = (1.571, -0.06941, 3.142)
ob_empty_002.empty_display_type = 'IMAGE'
ob_empty_002.empty_display_size = 5.0
ob_trigger.location = (-1.134, 0.0, 0.2482)
ob_trigger.scale = (0.2674, 0.0423, 0.2674)
ob_barrel.location = (0.4564, 1.141e-09, 0.8759)
ob_barrel.scale = (0.008726, 0.1005, 0.1005)
ob_inside.location = (-1.112, 0.0, 0.8408)
ob_inside.scale = (0.1541, 0.1541, 0.1541)

# ---- collection membership
col_collection.objects.link(ob_gucci)
col_collection.objects.link(ob_grip)
col_collection.objects.link(ob_rear)
col_collection.objects.link(ob_empty)
col_collection.objects.link(ob_slide)
col_collection.objects.link(ob_empty_001)
col_collection.objects.link(ob_compensator)
col_collection.objects.link(ob_attachment)
col_collection.objects.link(ob_sight_bottom)
col_collection.objects.link(ob_sight)
col_collection.objects.link(ob_magazine)
col_collection.objects.link(ob_empty_002)
col_collection.objects.link(ob_trigger)
col_collection.objects.link(ob_barrel)
col_collection.objects.link(ob_inside)

# ---- scene / render settings (as saved in the file)
scene.frame_start = 1; scene.frame_end = 250; scene.frame_set(84)
scene.render.engine = 'BLENDER_EEVEE_NEXT'
scene.cycles.sampling_pattern = 'TABULATED_SOBOL'
bpy.context.view_layer.update()

# ---- added for rendering (the .blend has no active camera and no usable light): camera, sun
cam_auto = bpy.data.cameras.new('AutoCamera')
cam_auto.lens = 50.0
cam_auto.sensor_width = 36.0
cam_auto.clip_end = 1000.0
ob_auto_camera = bpy.data.objects.new('AutoCamera', cam_auto)
scene.collection.objects.link(ob_auto_camera)
ob_auto_camera.location = (3.47591, -4.97015, 3.62124)
ob_auto_camera.rotation_euler = (1.09748, -7.21219e-08, 0.694738)
scene.camera = ob_auto_camera
light_auto_sun = bpy.data.lights.new('AutoSun', 'SUN')
light_auto_sun.energy = 3.0
light_auto_sun.angle = 0.0523599
ob_auto_sun = bpy.data.objects.new('AutoSun', light_auto_sun)
scene.collection.objects.link(ob_auto_sun)
ob_auto_sun.rotation_euler = (0.872665, 0.174533, 0.523599)
bpy.context.view_layer.update()
